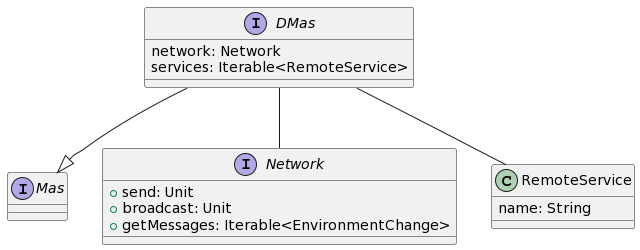

The diagram above was rendered by PlantUML. Its source (embedded in the PNG):
@startuml
interface "Mas" as MAS

interface "Network" as NT {
    + send: Unit
    + broadcast: Unit
    + getMessages: Iterable<EnvironmentChange>
}

class "RemoteService" as RS {
    name: String
}

interface "DMas" as DM {
    network: Network
    services: Iterable<RemoteService>
}

DM --|> MAS
DM -- NT
DM -- RS
@enduml